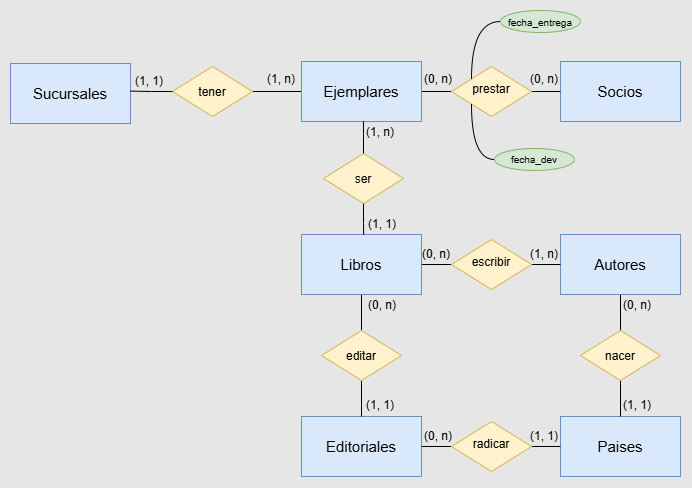

The diagram above was exported from draw.io. Its source (the exported page's mxGraphModel, read from the mxfile embedded in the PNG):
<mxGraphModel dx="1148" dy="584" grid="0" gridSize="10" guides="1" tooltips="1" connect="1" arrows="1" fold="1" page="1" pageScale="1" pageWidth="827" pageHeight="1169" background="light-dark(#E6E6E6,#121212)" math="0" shadow="0">
  <root>
    <mxCell id="0" />
    <mxCell id="1" parent="0" />
    <mxCell id="2WeX1Fr8aG5h7gNvTe5C-68" parent="1" style="text;html=1;whiteSpace=wrap;strokeColor=none;fillColor=none;align=center;verticalAlign=middle;rounded=0;autosize=1;resizable=0;" value="(1, 1)" vertex="1">
      <mxGeometry height="26" width="46" x="169" y="137" as="geometry" />
    </mxCell>
    <mxCell id="2WeX1Fr8aG5h7gNvTe5C-69" parent="1" style="text;html=1;whiteSpace=wrap;strokeColor=none;fillColor=none;align=center;verticalAlign=middle;rounded=0;autosize=1;resizable=0;" value="(0, n)" vertex="1">
      <mxGeometry height="26" width="46" x="564" y="135" as="geometry" />
    </mxCell>
    <mxCell id="PvoF232WpfPSORR50rkj-49" edge="1" parent="1" source="PvoF232WpfPSORR50rkj-9" style="edgeStyle=orthogonalEdgeStyle;shape=connector;rounded=0;orthogonalLoop=1;jettySize=auto;html=1;entryX=0;entryY=0.5;entryDx=0;entryDy=0;strokeColor=default;align=center;verticalAlign=middle;fontFamily=Helvetica;fontSize=11;fontColor=default;labelBackgroundColor=default;defaultLabelBackgroundColor=page;labelPadding=0 4;endArrow=none;endFill=0;" target="PvoF232WpfPSORR50rkj-36">
      <mxGeometry relative="1" as="geometry" />
    </mxCell>
    <mxCell id="PvoF232WpfPSORR50rkj-9" parent="1" style="rhombus;whiteSpace=wrap;html=1;shapeInside=1;fillColor=#fff2cc;strokeColor=#d6b656;" value="tener" vertex="1">
      <mxGeometry height="50" width="80" x="215" y="135" as="geometry" />
    </mxCell>
    <mxCell id="PvoF232WpfPSORR50rkj-35" parent="1" style="rounded=0;whiteSpace=wrap;html=1;fillColor=#dae8fc;strokeColor=#6c8ebf;fontSize=15;newEdgeStyle=%7B%22edgeStyle%22%3A%22orthogonalEdgeStyle%22%2C%22rounded%22%3A%220%22%2C%22orthogonalLoop%22%3A%221%22%2C%22jettySize%22%3A%22auto%22%2C%22html%22%3A%221%22%2C%22defaultLabelBackgroundColor%22%3A%22page%22%2C%22labelPadding%22%3A%220%204%22%2C%22endArrow%22%3A%22none%22%2C%22endFill%22%3A%220%22%7D;" value="Sucursales" vertex="1">
      <mxGeometry height="60" width="120" x="53" y="132" as="geometry" />
    </mxCell>
    <mxCell id="PvoF232WpfPSORR50rkj-50" edge="1" parent="1" source="PvoF232WpfPSORR50rkj-36" style="edgeStyle=orthogonalEdgeStyle;shape=connector;rounded=0;orthogonalLoop=1;jettySize=auto;html=1;defaultLabelBackgroundColor=page;labelPadding=0 4;endArrow=none;endFill=0;exitX=1;exitY=0.5;exitDx=0;exitDy=0;strokeColor=default;align=center;verticalAlign=middle;fontFamily=Helvetica;fontSize=11;fontColor=default;labelBackgroundColor=default;" target="PvoF232WpfPSORR50rkj-45">
      <mxGeometry relative="1" as="geometry" />
    </mxCell>
    <mxCell id="PvoF232WpfPSORR50rkj-36" parent="1" style="rounded=0;whiteSpace=wrap;html=1;fillColor=#dae8fc;strokeColor=#6c8ebf;fontSize=15;newEdgeStyle=%7B%22edgeStyle%22%3A%22orthogonalEdgeStyle%22%2C%22rounded%22%3A%220%22%2C%22orthogonalLoop%22%3A%221%22%2C%22jettySize%22%3A%22auto%22%2C%22html%22%3A%221%22%2C%22defaultLabelBackgroundColor%22%3A%22page%22%2C%22labelPadding%22%3A%220%204%22%2C%22endArrow%22%3A%22none%22%2C%22endFill%22%3A%220%22%7D;" value="Ejemplares" vertex="1">
      <mxGeometry height="60" width="120" x="344" y="130" as="geometry" />
    </mxCell>
    <mxCell id="PvoF232WpfPSORR50rkj-56" edge="1" parent="1" source="PvoF232WpfPSORR50rkj-37" style="edgeStyle=orthogonalEdgeStyle;shape=connector;rounded=0;orthogonalLoop=1;jettySize=auto;html=1;defaultLabelBackgroundColor=page;labelPadding=0 4;endArrow=none;endFill=0;entryX=0;entryY=0.5;entryDx=0;entryDy=0;strokeColor=default;align=center;verticalAlign=middle;fontFamily=Helvetica;fontSize=11;fontColor=default;labelBackgroundColor=default;" target="PvoF232WpfPSORR50rkj-40">
      <mxGeometry relative="1" as="geometry" />
    </mxCell>
    <mxCell id="PvoF232WpfPSORR50rkj-58" edge="1" parent="1" source="PvoF232WpfPSORR50rkj-37" style="edgeStyle=orthogonalEdgeStyle;shape=connector;rounded=0;orthogonalLoop=1;jettySize=auto;html=1;defaultLabelBackgroundColor=page;labelPadding=0 4;endArrow=none;endFill=0;entryX=0.5;entryY=0;entryDx=0;entryDy=0;strokeColor=default;align=center;verticalAlign=middle;fontFamily=Helvetica;fontSize=11;fontColor=default;labelBackgroundColor=default;" target="PvoF232WpfPSORR50rkj-46">
      <mxGeometry relative="1" as="geometry" />
    </mxCell>
    <mxCell id="PvoF232WpfPSORR50rkj-37" parent="1" style="rounded=0;whiteSpace=wrap;html=1;fillColor=#dae8fc;strokeColor=#6c8ebf;fontSize=15;newEdgeStyle=%7B%22edgeStyle%22%3A%22orthogonalEdgeStyle%22%2C%22rounded%22%3A%220%22%2C%22orthogonalLoop%22%3A%221%22%2C%22jettySize%22%3A%22auto%22%2C%22html%22%3A%221%22%2C%22defaultLabelBackgroundColor%22%3A%22page%22%2C%22labelPadding%22%3A%220%204%22%2C%22endArrow%22%3A%22none%22%2C%22endFill%22%3A%220%22%7D;" value="Libros" vertex="1">
      <mxGeometry height="60" width="120" x="344" y="303" as="geometry" />
    </mxCell>
    <mxCell id="PvoF232WpfPSORR50rkj-38" parent="1" style="rhombus;whiteSpace=wrap;html=1;shapeInside=1;fillColor=#fff2cc;strokeColor=#d6b656;" value="ser" vertex="1">
      <mxGeometry height="50" width="80" x="366" y="222" as="geometry" />
    </mxCell>
    <mxCell id="PvoF232WpfPSORR50rkj-64" edge="1" parent="1" source="PvoF232WpfPSORR50rkj-39" style="edgeStyle=orthogonalEdgeStyle;shape=connector;rounded=0;orthogonalLoop=1;jettySize=auto;html=1;defaultLabelBackgroundColor=page;labelPadding=0 4;endArrow=none;endFill=0;entryX=0.5;entryY=0;entryDx=0;entryDy=0;strokeColor=default;align=center;verticalAlign=middle;fontFamily=Helvetica;fontSize=11;fontColor=default;labelBackgroundColor=default;" target="PvoF232WpfPSORR50rkj-42">
      <mxGeometry relative="1" as="geometry" />
    </mxCell>
    <mxCell id="PvoF232WpfPSORR50rkj-39" parent="1" style="rounded=0;whiteSpace=wrap;html=1;fillColor=#dae8fc;strokeColor=#6c8ebf;fontSize=15;newEdgeStyle=%7B%22edgeStyle%22%3A%22orthogonalEdgeStyle%22%2C%22rounded%22%3A%220%22%2C%22orthogonalLoop%22%3A%221%22%2C%22jettySize%22%3A%22auto%22%2C%22html%22%3A%221%22%2C%22defaultLabelBackgroundColor%22%3A%22page%22%2C%22labelPadding%22%3A%220%204%22%2C%22endArrow%22%3A%22none%22%2C%22endFill%22%3A%220%22%7D;" value="Autores" vertex="1">
      <mxGeometry height="60" width="120" x="603" y="303" as="geometry" />
    </mxCell>
    <mxCell id="PvoF232WpfPSORR50rkj-57" edge="1" parent="1" source="PvoF232WpfPSORR50rkj-40" style="edgeStyle=orthogonalEdgeStyle;shape=connector;rounded=0;orthogonalLoop=1;jettySize=auto;html=1;entryX=0;entryY=0.5;entryDx=0;entryDy=0;strokeColor=default;align=center;verticalAlign=middle;fontFamily=Helvetica;fontSize=11;fontColor=default;labelBackgroundColor=default;defaultLabelBackgroundColor=page;labelPadding=0 4;endArrow=none;endFill=0;" target="PvoF232WpfPSORR50rkj-39">
      <mxGeometry relative="1" as="geometry" />
    </mxCell>
    <mxCell id="PvoF232WpfPSORR50rkj-40" parent="1" style="rhombus;whiteSpace=wrap;html=1;shapeInside=1;fillColor=#fff2cc;strokeColor=#d6b656;" value="escribir" vertex="1">
      <mxGeometry height="50" width="80" x="494" y="308" as="geometry" />
    </mxCell>
    <mxCell id="PvoF232WpfPSORR50rkj-41" parent="1" style="rounded=0;whiteSpace=wrap;html=1;fillColor=#dae8fc;strokeColor=#6c8ebf;fontSize=15;newEdgeStyle=%7B%22edgeStyle%22%3A%22orthogonalEdgeStyle%22%2C%22rounded%22%3A%220%22%2C%22orthogonalLoop%22%3A%221%22%2C%22jettySize%22%3A%22auto%22%2C%22html%22%3A%221%22%2C%22defaultLabelBackgroundColor%22%3A%22page%22%2C%22labelPadding%22%3A%220%204%22%2C%22endArrow%22%3A%22none%22%2C%22endFill%22%3A%220%22%7D;" value="Paises" vertex="1">
      <mxGeometry height="60" width="120" x="603" y="485" as="geometry" />
    </mxCell>
    <mxCell id="PvoF232WpfPSORR50rkj-65" edge="1" parent="1" source="PvoF232WpfPSORR50rkj-42" style="edgeStyle=orthogonalEdgeStyle;shape=connector;rounded=0;orthogonalLoop=1;jettySize=auto;html=1;entryX=0.5;entryY=0;entryDx=0;entryDy=0;strokeColor=default;align=center;verticalAlign=middle;fontFamily=Helvetica;fontSize=11;fontColor=default;labelBackgroundColor=default;defaultLabelBackgroundColor=page;labelPadding=0 4;endArrow=none;endFill=0;" target="PvoF232WpfPSORR50rkj-41">
      <mxGeometry relative="1" as="geometry" />
    </mxCell>
    <mxCell id="PvoF232WpfPSORR50rkj-42" parent="1" style="rhombus;whiteSpace=wrap;html=1;shapeInside=1;fillColor=#fff2cc;strokeColor=#d6b656;" value="nacer" vertex="1">
      <mxGeometry height="50" width="80" x="623" y="399" as="geometry" />
    </mxCell>
    <mxCell id="PvoF232WpfPSORR50rkj-43" parent="1" style="rounded=0;whiteSpace=wrap;html=1;fillColor=#dae8fc;strokeColor=#6c8ebf;fontSize=15;newEdgeStyle=%7B%22edgeStyle%22%3A%22orthogonalEdgeStyle%22%2C%22rounded%22%3A%220%22%2C%22orthogonalLoop%22%3A%221%22%2C%22jettySize%22%3A%22auto%22%2C%22html%22%3A%221%22%2C%22defaultLabelBackgroundColor%22%3A%22page%22%2C%22labelPadding%22%3A%220%204%22%2C%22endArrow%22%3A%22none%22%2C%22endFill%22%3A%220%22%7D;" value="Editoriales" vertex="1">
      <mxGeometry height="60" width="120" x="344" y="485" as="geometry" />
    </mxCell>
    <mxCell id="PvoF232WpfPSORR50rkj-44" parent="1" style="rounded=0;whiteSpace=wrap;html=1;fillColor=#dae8fc;strokeColor=#6c8ebf;fontSize=15;newEdgeStyle=%7B%22edgeStyle%22%3A%22orthogonalEdgeStyle%22%2C%22rounded%22%3A%220%22%2C%22orthogonalLoop%22%3A%221%22%2C%22jettySize%22%3A%22auto%22%2C%22html%22%3A%221%22%2C%22defaultLabelBackgroundColor%22%3A%22page%22%2C%22labelPadding%22%3A%220%204%22%2C%22endArrow%22%3A%22none%22%2C%22endFill%22%3A%220%22%7D;" value="Socios" vertex="1">
      <mxGeometry height="60" width="120" x="603" y="130" as="geometry" />
    </mxCell>
    <mxCell id="PvoF232WpfPSORR50rkj-51" edge="1" parent="1" source="PvoF232WpfPSORR50rkj-45" style="edgeStyle=orthogonalEdgeStyle;shape=connector;rounded=0;orthogonalLoop=1;jettySize=auto;html=1;entryX=0;entryY=0.5;entryDx=0;entryDy=0;strokeColor=default;align=center;verticalAlign=middle;fontFamily=Helvetica;fontSize=11;fontColor=default;labelBackgroundColor=default;defaultLabelBackgroundColor=page;labelPadding=0 4;endArrow=none;endFill=0;" target="PvoF232WpfPSORR50rkj-44">
      <mxGeometry relative="1" as="geometry" />
    </mxCell>
    <mxCell id="PvoF232WpfPSORR50rkj-45" parent="1" style="rhombus;whiteSpace=wrap;html=1;shapeInside=1;fillColor=#fff2cc;strokeColor=#d6b656;" value="prestar" vertex="1">
      <mxGeometry height="50" width="80" x="494" y="135" as="geometry" />
    </mxCell>
    <mxCell id="PvoF232WpfPSORR50rkj-59" edge="1" parent="1" source="PvoF232WpfPSORR50rkj-46" style="edgeStyle=orthogonalEdgeStyle;shape=connector;rounded=0;orthogonalLoop=1;jettySize=auto;html=1;entryX=0.5;entryY=0;entryDx=0;entryDy=0;strokeColor=default;align=center;verticalAlign=middle;fontFamily=Helvetica;fontSize=11;fontColor=default;labelBackgroundColor=default;defaultLabelBackgroundColor=page;labelPadding=0 4;endArrow=none;endFill=0;" target="PvoF232WpfPSORR50rkj-43">
      <mxGeometry relative="1" as="geometry" />
    </mxCell>
    <mxCell id="PvoF232WpfPSORR50rkj-46" parent="1" style="rhombus;whiteSpace=wrap;html=1;shapeInside=1;fillColor=#fff2cc;strokeColor=#d6b656;" value="editar" vertex="1">
      <mxGeometry height="50" width="80" x="364" y="399" as="geometry" />
    </mxCell>
    <mxCell id="PvoF232WpfPSORR50rkj-62" edge="1" parent="1" source="PvoF232WpfPSORR50rkj-47" style="edgeStyle=orthogonalEdgeStyle;shape=connector;rounded=0;orthogonalLoop=1;jettySize=auto;html=1;entryX=1;entryY=0.5;entryDx=0;entryDy=0;strokeColor=default;align=center;verticalAlign=middle;fontFamily=Helvetica;fontSize=11;fontColor=default;labelBackgroundColor=default;defaultLabelBackgroundColor=page;labelPadding=0 4;endArrow=none;endFill=0;" target="PvoF232WpfPSORR50rkj-43">
      <mxGeometry relative="1" as="geometry" />
    </mxCell>
    <mxCell id="PvoF232WpfPSORR50rkj-63" edge="1" parent="1" source="PvoF232WpfPSORR50rkj-47" style="edgeStyle=orthogonalEdgeStyle;shape=connector;rounded=0;orthogonalLoop=1;jettySize=auto;html=1;entryX=0;entryY=0.5;entryDx=0;entryDy=0;strokeColor=default;align=center;verticalAlign=middle;fontFamily=Helvetica;fontSize=11;fontColor=default;labelBackgroundColor=default;defaultLabelBackgroundColor=page;labelPadding=0 4;endArrow=none;endFill=0;" target="PvoF232WpfPSORR50rkj-41">
      <mxGeometry relative="1" as="geometry" />
    </mxCell>
    <mxCell id="PvoF232WpfPSORR50rkj-47" parent="1" style="rhombus;whiteSpace=wrap;html=1;shapeInside=1;fillColor=#fff2cc;strokeColor=#d6b656;" value="radicar" vertex="1">
      <mxGeometry height="50" width="80" x="494" y="490" as="geometry" />
    </mxCell>
    <mxCell id="PvoF232WpfPSORR50rkj-54" edge="1" parent="1" source="PvoF232WpfPSORR50rkj-38" style="edgeStyle=orthogonalEdgeStyle;shape=connector;rounded=0;orthogonalLoop=1;jettySize=auto;html=1;entryX=0.516;entryY=0.996;entryDx=0;entryDy=0;entryPerimeter=0;strokeColor=default;align=center;verticalAlign=middle;fontFamily=Helvetica;fontSize=11;fontColor=default;labelBackgroundColor=default;defaultLabelBackgroundColor=page;labelPadding=0 4;endArrow=none;endFill=0;" target="PvoF232WpfPSORR50rkj-36">
      <mxGeometry relative="1" as="geometry" />
    </mxCell>
    <mxCell id="PvoF232WpfPSORR50rkj-55" edge="1" parent="1" source="PvoF232WpfPSORR50rkj-38" style="edgeStyle=orthogonalEdgeStyle;shape=connector;rounded=0;orthogonalLoop=1;jettySize=auto;html=1;entryX=0.518;entryY=0.006;entryDx=0;entryDy=0;entryPerimeter=0;strokeColor=default;align=center;verticalAlign=middle;fontFamily=Helvetica;fontSize=11;fontColor=default;labelBackgroundColor=default;defaultLabelBackgroundColor=page;labelPadding=0 4;endArrow=none;endFill=0;" target="PvoF232WpfPSORR50rkj-37">
      <mxGeometry relative="1" as="geometry" />
    </mxCell>
    <mxCell id="PvoF232WpfPSORR50rkj-66" parent="1" style="text;html=1;whiteSpace=wrap;strokeColor=none;fillColor=none;align=center;verticalAlign=middle;rounded=0;autosize=1;resizable=0;" value="(1, n)" vertex="1">
      <mxGeometry height="26" width="46" x="301" y="135" as="geometry" />
    </mxCell>
    <mxCell id="3rtZZ_ieVt0oY8QwgZpa-1" parent="1" style="text;html=1;whiteSpace=wrap;strokeColor=none;fillColor=none;align=center;verticalAlign=middle;rounded=0;autosize=1;resizable=0;" value="(0, n)" vertex="1">
      <mxGeometry height="26" width="46" x="458" y="135" as="geometry" />
    </mxCell>
    <mxCell id="3rtZZ_ieVt0oY8QwgZpa-2" parent="1" style="text;html=1;whiteSpace=wrap;strokeColor=none;fillColor=none;align=center;verticalAlign=middle;rounded=0;autosize=1;resizable=0;" value="(1, 1)" vertex="1">
      <mxGeometry height="26" width="46" x="402" y="280" as="geometry" />
    </mxCell>
    <mxCell id="3rtZZ_ieVt0oY8QwgZpa-3" parent="1" style="text;html=1;whiteSpace=wrap;strokeColor=none;fillColor=none;align=center;verticalAlign=middle;rounded=0;autosize=1;resizable=0;" value="(1, n)" vertex="1">
      <mxGeometry height="26" width="46" x="400" y="188" as="geometry" />
    </mxCell>
    <mxCell id="3rtZZ_ieVt0oY8QwgZpa-4" edge="1" parent="1" source="PvoF232WpfPSORR50rkj-9" style="edgeStyle=orthogonalEdgeStyle;shape=connector;rounded=0;orthogonalLoop=1;jettySize=auto;html=1;entryX=1;entryY=0.46;entryDx=0;entryDy=0;entryPerimeter=0;strokeColor=default;align=center;verticalAlign=middle;fontFamily=Helvetica;fontSize=11;fontColor=default;labelBackgroundColor=default;defaultLabelBackgroundColor=page;labelPadding=0 4;endArrow=none;endFill=0;" target="PvoF232WpfPSORR50rkj-35">
      <mxGeometry relative="1" as="geometry" />
    </mxCell>
    <mxCell id="3rtZZ_ieVt0oY8QwgZpa-5" parent="1" style="text;html=1;whiteSpace=wrap;strokeColor=none;fillColor=none;align=center;verticalAlign=middle;rounded=0;autosize=1;resizable=0;" value="(1, n)" vertex="1">
      <mxGeometry height="26" width="46" x="564" y="310" as="geometry" />
    </mxCell>
    <mxCell id="3rtZZ_ieVt0oY8QwgZpa-6" parent="1" style="text;html=1;whiteSpace=wrap;strokeColor=none;fillColor=none;align=center;verticalAlign=middle;rounded=0;autosize=1;resizable=0;" value="(0, n)" vertex="1">
      <mxGeometry height="26" width="46" x="456" y="310" as="geometry" />
    </mxCell>
    <mxCell id="3rtZZ_ieVt0oY8QwgZpa-7" parent="1" style="text;html=1;whiteSpace=wrap;strokeColor=none;fillColor=none;align=center;verticalAlign=middle;rounded=0;autosize=1;resizable=0;" value="(1, 1)" vertex="1">
      <mxGeometry height="26" width="46" x="400" y="461" as="geometry" />
    </mxCell>
    <mxCell id="3rtZZ_ieVt0oY8QwgZpa-8" parent="1" style="text;html=1;whiteSpace=wrap;strokeColor=none;fillColor=none;align=center;verticalAlign=middle;rounded=0;autosize=1;resizable=0;" value="(0, n)" vertex="1">
      <mxGeometry height="26" width="46" x="402" y="361" as="geometry" />
    </mxCell>
    <mxCell id="3rtZZ_ieVt0oY8QwgZpa-9" parent="1" style="text;html=1;whiteSpace=wrap;strokeColor=none;fillColor=none;align=center;verticalAlign=middle;rounded=0;autosize=1;resizable=0;" value="(1, 1)" vertex="1">
      <mxGeometry height="26" width="46" x="564" y="492" as="geometry" />
    </mxCell>
    <mxCell id="3rtZZ_ieVt0oY8QwgZpa-10" parent="1" style="text;html=1;whiteSpace=wrap;strokeColor=none;fillColor=none;align=center;verticalAlign=middle;rounded=0;autosize=1;resizable=0;" value="(1, 1)" vertex="1">
      <mxGeometry height="26" width="46" x="657" y="461" as="geometry" />
    </mxCell>
    <mxCell id="3rtZZ_ieVt0oY8QwgZpa-11" parent="1" style="text;html=1;whiteSpace=wrap;strokeColor=none;fillColor=none;align=center;verticalAlign=middle;rounded=0;autosize=1;resizable=0;" value="(0, n)" vertex="1">
      <mxGeometry height="26" width="46" x="458" y="492" as="geometry" />
    </mxCell>
    <mxCell id="3rtZZ_ieVt0oY8QwgZpa-12" parent="1" style="text;html=1;whiteSpace=wrap;strokeColor=none;fillColor=none;align=center;verticalAlign=middle;rounded=0;autosize=1;resizable=0;" value="(0, n)" vertex="1">
      <mxGeometry height="26" width="46" x="657" y="361" as="geometry" />
    </mxCell>
    <mxCell id="ebpqczhUDji3y9-LhIlj-1" edge="1" parent="1" source="PvoF232WpfPSORR50rkj-45" style="edgeStyle=orthogonalEdgeStyle;shape=connector;rounded=0;orthogonalLoop=1;jettySize=auto;html=1;exitX=0;exitY=1;exitDx=0;exitDy=0;entryX=0;entryY=0.5;entryDx=0;entryDy=0;strokeColor=default;align=center;verticalAlign=middle;fontFamily=Helvetica;fontSize=11;fontColor=default;labelBackgroundColor=default;defaultLabelBackgroundColor=page;labelPadding=0 4;endArrow=none;endFill=0;curved=1;curveGeometry=1;" target="ebpqczhUDji3y9-LhIlj-2">
      <mxGeometry relative="1" as="geometry">
        <mxPoint x="183" y="503" as="sourcePoint" />
      </mxGeometry>
    </mxCell>
    <mxCell id="ebpqczhUDji3y9-LhIlj-2" parent="1" style="ellipse;whiteSpace=wrap;html=1;shapeInside=1;fillColor=#d5e8d4;strokeColor=#82b366;fontSize=10;" value="fecha_dev" vertex="1">
      <mxGeometry height="22" width="80" x="537" y="217" as="geometry" />
    </mxCell>
    <mxCell id="ebpqczhUDji3y9-LhIlj-3" edge="1" parent="1" source="PvoF232WpfPSORR50rkj-45" style="edgeStyle=orthogonalEdgeStyle;shape=connector;rounded=0;orthogonalLoop=1;jettySize=auto;html=1;exitX=0;exitY=0;exitDx=0;exitDy=0;entryX=0;entryY=0.5;entryDx=0;entryDy=0;strokeColor=default;align=center;verticalAlign=middle;fontFamily=Helvetica;fontSize=11;fontColor=default;labelBackgroundColor=default;defaultLabelBackgroundColor=page;labelPadding=0 4;endArrow=none;endFill=0;curved=1;curveGeometry=1;" target="ebpqczhUDji3y9-LhIlj-4">
      <mxGeometry relative="1" as="geometry">
        <mxPoint x="477" y="127" as="sourcePoint" />
      </mxGeometry>
    </mxCell>
    <mxCell id="ebpqczhUDji3y9-LhIlj-4" parent="1" style="ellipse;whiteSpace=wrap;html=1;shapeInside=1;fillColor=#d5e8d4;strokeColor=#82b366;fontSize=10;" value="fecha_entrega" vertex="1">
      <mxGeometry height="22" width="80" x="543" y="79" as="geometry" />
    </mxCell>
  </root>
</mxGraphModel>